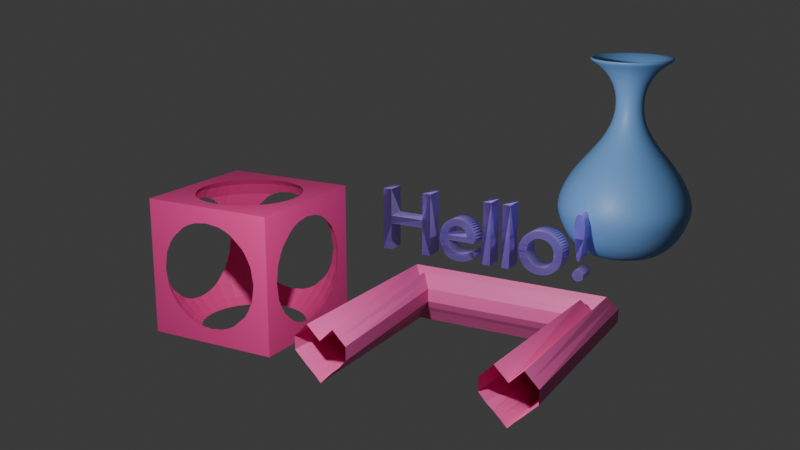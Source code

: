 # Source: lecture2.blend  (saved by Blender 5.0.119; exported with 4.5.12 LTS)
import bpy
from mathutils import Matrix  # noqa: F401  (used for matrix-valued properties, if any)

bpy.ops.wm.read_factory_settings(use_empty=True)
scene = bpy.context.scene
scene.name = 'Scene'

# ---- collections
col_collection = bpy.data.collections.new('Collection'); scene.collection.children.link(col_collection)

# ---- materials (node trees are filled in below, after node groups)
mat_material1 = bpy.data.materials.new('Material1')
mat_material_002 = bpy.data.materials.new('Material.002')
mat_material_003 = bpy.data.materials.new('Material.003')
mat_material_004 = bpy.data.materials.new('Material.004')

# ---- material node trees
mat_material1.use_nodes = True; mat_material1.node_tree.nodes.clear()
_N = mat_material1.node_tree.nodes; _L = mat_material1.node_tree.links
n0 = _N.new('ShaderNodeOutputMaterial'); n0.name = 'Material Output'; n0.location = (200, 100)
n1 = _N.new('ShaderNodeBsdfHairPrincipled'); n1.name = 'Principled Hair BSDF'; n1.location = (-200, 100)
n1.inputs[0].default_value = (0.07234, 0.04419, 1.0, 1.0)
_L.new(n1.outputs[0], n0.inputs[0])
n0.is_active_output = True
mat_material_002.use_nodes = True; mat_material_002.node_tree.nodes.clear()
_N = mat_material_002.node_tree.nodes; _L = mat_material_002.node_tree.links
n0 = _N.new('ShaderNodeBsdfPrincipled'); n0.name = 'Principled BSDF'; n0.location = (-200, 100)
n0.inputs[0].default_value = (0.1536, 0.3523, 0.7061, 1.0)
n1 = _N.new('ShaderNodeOutputMaterial'); n1.name = 'Material Output'; n1.location = (200, 100)
_L.new(n0.outputs[0], n1.inputs[0])
n1.is_active_output = True
mat_material_003.use_nodes = True; mat_material_003.node_tree.nodes.clear()
_N = mat_material_003.node_tree.nodes; _L = mat_material_003.node_tree.links
n0 = _N.new('ShaderNodeBsdfPrincipled'); n0.name = 'Principled BSDF'; n0.location = (-200, 100)
n0.inputs[0].default_value = (0.8, 0.1167, 0.3834, 1.0)
n1 = _N.new('ShaderNodeOutputMaterial'); n1.name = 'Material Output'; n1.location = (200, 100)
_L.new(n0.outputs[0], n1.inputs[0])
n1.is_active_output = True
mat_material_004.use_nodes = True; mat_material_004.node_tree.nodes.clear()
_N = mat_material_004.node_tree.nodes; _L = mat_material_004.node_tree.links
n0 = _N.new('ShaderNodeBsdfPrincipled'); n0.name = 'Principled BSDF'; n0.location = (-200, 100)
n0.inputs[0].default_value = (0.8, 0.05062, 0.2711, 1.0)
n1 = _N.new('ShaderNodeOutputMaterial'); n1.name = 'Material Output'; n1.location = (200, 100)
_L.new(n0.outputs[0], n1.inputs[0])
n1.is_active_output = True

# ---- world
world_world = bpy.data.worlds.new('World'); scene.world = world_world
world_world.use_nodes = True; world_world.node_tree.nodes.clear()
_N = world_world.node_tree.nodes; _L = world_world.node_tree.links
n0 = _N.new('ShaderNodeOutputWorld'); n0.name = 'World Output'; n0.location = (200, 100)
n1 = _N.new('ShaderNodeBackground'); n1.name = 'Background'; n1.location = (-200, 100)
n1.inputs[0].default_value = (0.05088, 0.05088, 0.05088, 1.0)
_L.new(n1.outputs[0], n0.inputs[0])
n0.is_active_output = True
world_world.color = (0.05088, 0.05088, 0.05088)
world_world.sun_shadow_jitter_overblur = 0.0

# ---- cameras
cam_camera = bpy.data.cameras.new('Camera')
cam_camera.clip_end = 100.0
cam_camera.ortho_scale = 7.314

# ---- lights
light_light = bpy.data.lights.new('Light', 'POINT')
light_light.energy = 1000.0
light_light.shadow_soft_size = 0.1

# ---- meshes
me_cube_001 = bpy.data.meshes.new('Cube.001')
me_cube_001.from_pydata([(-0.2268, -3.42e-09, 0.02545), (0.3724, -3.537e-09, 0.02633), (0.6066, -1.888e-08, 0.1405), (0.7767, -4.572e-08, 0.3403), (0.8803, -8.051e-08, 0.5992), (0.8877, -9.939e-08, 0.7397), (0.8199, -1.284e-07, 0.9555), (0.6596, -1.607e-07, 1.196), (0.4747, -1.888e-07, 1.405), (0.3271, -2.123e-07, 1.58), (0.1987, -0.0003942, 1.814), (0.1684, -0.002446, 2.084), (0.2339, -0.005563, 2.322), (0.3943, -0.009593, 2.512), (0.5552, -0.0154, 2.594), (0.5306, -0.01384, 2.641), (0.3709, -0.008987, 2.55), (0.1833, -0.004669, 2.341), (0.1155, -0.002501, 2.085), (0.1406, -0.000782, 1.798), (0.2762, -2.085e-07, 1.552), (0.4311, -1.846e-07, 1.374), (0.6096, -1.572e-07, 1.17), (0.7729, -1.242e-07, 0.9246), (0.839, -9.785e-08, 0.7283), (0.8295, -8.034e-08, 0.598), (0.7247, -4.724e-08, 0.3516), (0.5633, -2.199e-08, 0.1637), (0.3726, -9.563e-09, 0.07118), (-0.2261, -9.563e-09, 0.07118)], [(0, 1), (1, 2), (2, 3), (3, 4), (4, 5), (5, 6), (6, 7), (7, 8), (8, 9), (9, 10), (10, 11), (11, 12), (12, 13), (13, 14), (14, 15), (15, 16), (16, 17), (17, 18), (18, 19), (19, 20), (20, 21), (21, 22), (22, 23), (23, 24), (24, 25), (25, 26), (26, 27), (27, 28), (28, 29)], [])
_uv = me_cube_001.uv_layers.new(name='UVMap')
_uv.uv.foreach_set('vector', [])
me_cube_001.materials.append(mat_material_002)
me_cube_001.update()
me_cube_002 = bpy.data.meshes.new('Cube.002')
me_cube_002.from_pydata([(-1.0, -1.0, -1.0), (-1.0, -1.0, 1.0), (-1.0, 1.0, -1.0), (-1.0, 1.0, 1.0), (1.0, -1.0, -1.0), (1.0, -1.0, 1.0), (1.0, 1.0, -1.0), (1.0, 1.0, 1.0), (0.1751, 0.8804, 0.8976), (0.1751, 0.8804, -0.8976), (0.3435, 0.8293, 0.8976), (0.4039, 0.9751, 0.7052), (0.4039, 0.9751, -0.7052), (0.3435, 0.8293, -0.8976), (0.4987, 0.7463, 0.8976), (0.5864, 0.8776, 0.7052), (0.6516, 0.9751, 0.4858), (0.6516, 0.9751, -0.4858), (0.5864, 0.8776, -0.7052), (0.4987, 0.7463, -0.8976), (0.6347, 0.6347, 0.8976), (0.7463, 0.7463, 0.7052), (0.8293, 0.8293, 0.4858), (0.8804, 0.8804, 0.2476), (0.8976, 0.8976, 0.0), (0.8804, 0.8804, -0.2476), (0.8293, 0.8293, -0.4858), (0.7463, 0.7463, -0.7052), (0.6347, 0.6347, -0.8976), (0.7463, 0.4987, 0.8976), (0.8776, 0.5864, 0.7052), (0.9751, 0.6516, 0.4858), (0.9751, 0.6516, -0.4858), (0.8776, 0.5864, -0.7052), (0.7463, 0.4987, -0.8976), (0.8293, 0.3435, 0.8976), (0.9751, 0.4039, 0.7052), (0.9751, 0.4039, -0.7052), (0.8293, 0.3435, -0.8976), (0.8804, 0.1751, 0.8976), (0.8804, 0.1751, -0.8976), (0.8976, 1.892e-08, 0.8976), (0.8976, 1.892e-08, -0.8976), (0.8804, -0.1751, 0.8976), (0.8804, -0.1751, -0.8976), (0.8293, -0.3435, 0.8976), (0.9751, -0.4039, 0.7052), (0.9751, -0.4039, -0.7052), (0.8293, -0.3435, -0.8976), (0.7463, -0.4987, 0.8976), (0.8776, -0.5864, 0.7052), (0.9751, -0.6516, 0.4858), (0.9751, -0.6516, -0.4858), (0.8776, -0.5864, -0.7052), (0.7463, -0.4987, -0.8976), (0.6347, -0.6347, 0.8976), (0.7463, -0.7463, 0.7052), (0.8293, -0.8293, 0.4858), (0.8804, -0.8804, 0.2476), (0.8976, -0.8976, 0.0), (0.8804, -0.8804, -0.2476), (0.8293, -0.8293, -0.4858), (0.7463, -0.7463, -0.7052), (0.6347, -0.6347, -0.8976), (0.4987, -0.7463, 0.8976), (0.5864, -0.8776, 0.7052), (0.6516, -0.9751, 0.4858), (0.6516, -0.9751, -0.4858), (0.5864, -0.8776, -0.7052), (0.4987, -0.7463, -0.8976), (0.3435, -0.8293, 0.8976), (0.4039, -0.9751, 0.7052), (0.4039, -0.9751, -0.7052), (0.3435, -0.8293, -0.8976), (0.1751, -0.8804, 0.8976), (0.1751, -0.8804, -0.8976), (-1.892e-08, -0.8976, 0.8976), (-1.892e-08, -0.8976, -0.8976), (-0.1751, -0.8804, 0.8976), (-0.1751, -0.8804, -0.8976), (-0.3435, -0.8293, 0.8976), (-0.4039, -0.9751, 0.7052), (-0.4039, -0.9751, -0.7052), (-0.3435, -0.8293, -0.8976), (-0.4987, -0.7463, 0.8976), (-0.5864, -0.8776, 0.7052), (-0.6516, -0.9751, 0.4858), (-0.6516, -0.9751, -0.4858), (-0.5864, -0.8776, -0.7052), (-0.4987, -0.7463, -0.8976), (-0.6347, -0.6347, 0.8976), (-0.7463, -0.7463, 0.7052), (-0.8293, -0.8293, 0.4858), (-0.8804, -0.8804, 0.2476), (-0.8976, -0.8976, 0.0), (-0.8804, -0.8804, -0.2476), (-0.8293, -0.8293, -0.4858), (-0.7463, -0.7463, -0.7052), (-0.6347, -0.6347, -0.8976), (-0.7463, -0.4987, 0.8976), (-0.8776, -0.5864, 0.7052), (-0.9751, -0.6516, 0.4858), (-0.9751, -0.6516, -0.4858), (-0.8776, -0.5864, -0.7052), (-0.7463, -0.4987, -0.8976), (-0.8293, -0.3435, 0.8976), (-0.9751, -0.4039, 0.7052), (-0.9751, -0.4039, -0.7052), (-0.8293, -0.3435, -0.8976), (-0.8804, -0.1751, 0.8976), (-0.8804, -0.1751, -0.8976), (-0.8976, 3.783e-08, 0.8976), (-0.8976, 3.783e-08, -0.8976), (-0.8804, 0.1751, 0.8976), (-0.8804, 0.1751, -0.8976), (-0.8293, 0.3435, 0.8976), (-0.9751, 0.4039, 0.7052), (-0.9751, 0.4039, -0.7052), (-0.8293, 0.3435, -0.8976), (-0.7463, 0.4987, 0.8976), (-0.8776, 0.5864, 0.7052), (-0.9751, 0.6516, 0.4858), (-0.9751, 0.6516, -0.4858), (-0.8776, 0.5864, -0.7052), (-0.7463, 0.4987, -0.8976), (-0.6347, 0.6347, 0.8976), (-0.7463, 0.7463, 0.7052), (-0.8293, 0.8293, 0.4858), (-0.8804, 0.8804, 0.2476), (-0.8976, 0.8976, 0.0), (-0.8804, 0.8804, -0.2476), (-0.8293, 0.8293, -0.4858), (-0.7463, 0.7463, -0.7052), (-0.6347, 0.6347, -0.8976), (-0.4987, 0.7463, 0.8976), (-0.5864, 0.8776, 0.7052), (-0.6516, 0.9751, 0.4858), (-0.6516, 0.9751, -0.4858), (-0.5864, 0.8776, -0.7052), (-0.4987, 0.7463, -0.8976), (-0.3435, 0.8293, 0.8976), (-0.4039, 0.9751, 0.7052), (-0.4039, 0.9751, -0.7052), (-0.3435, 0.8293, -0.8976), (-0.1751, 0.8804, 0.8976), (-0.1751, 0.8804, -0.8976), (1.135e-07, 0.8976, 0.8976), (1.135e-07, 0.8976, -0.8976), (-1.0, -0.7728, 0.0), (-1.0, -0.7346, -0.2476), (-1.0, -0.7346, 0.2476), (-1.0, -0.605, -0.4858), (-1.0, -0.5418, -0.5418), (-1.0, -0.6682, -0.3871), (-1.0, -0.6682, 0.3871), (-1.0, -0.605, 0.4858), (-1.0, 1.483e-07, 0.7728), (-1.0, -0.3219, 0.7052), (-1.0, -0.4142, 0.6549), (-1.0, -0.1989, 0.7489), (-1.0, 0.3219, 0.7052), (-1.0, 0.5418, 0.5418), (-1.0, 0.4142, 0.6549), (-1.0, 0.1989, 0.7489), (-1.0, -0.3219, -0.7052), (-1.0, -0.4142, -0.6549), (-1.0, 0.1989, -0.7489), (-1.0, 0.3219, -0.7052), (-1.0, 0.4142, -0.6549), (-1.0, 1.483e-07, -0.7728), (-1.0, -0.1989, -0.7489), (-1.0, 0.6682, 0.3871), (-1.0, 0.605, 0.4858), (-1.0, 0.7728, 0.0), (-1.0, 0.7346, -0.2476), (-1.0, 0.7346, 0.2476), (-1.0, 0.6682, -0.3871), (-1.0, 0.605, -0.4858), (-0.7728, 1.0, 0.0), (-0.7346, 1.0, -0.2476), (-0.7346, 1.0, 0.2476), (-0.605, 1.0, -0.4858), (-0.5418, 1.0, -0.5418), (-0.6682, 1.0, -0.3871), (-0.6682, 1.0, 0.3871), (-0.605, 1.0, 0.4858), (3.987e-08, 1.0, 0.7728), (-0.3219, 1.0, 0.7052), (-0.4142, 1.0, 0.6549), (-0.1989, 1.0, 0.7489), (0.3219, 1.0, 0.7052), (0.5418, 1.0, 0.5418), (0.4142, 1.0, 0.6549), (0.1989, 1.0, 0.749), (-0.3219, 1.0, -0.7052), (-0.4142, 1.0, -0.6549), (0.1989, 1.0, -0.749), (0.3219, 1.0, -0.7052), (0.4142, 1.0, -0.6549), (3.987e-08, 1.0, -0.7728), (-0.1989, 1.0, -0.7489), (0.6682, 1.0, 0.3871), (0.605, 1.0, 0.4858), (0.7728, 1.0, 0.0), (0.7346, 1.0, -0.2476), (0.7346, 1.0, 0.2476), (0.6682, 1.0, -0.3871), (0.605, 1.0, -0.4858), (1.0, -0.5418, 0.5418), (1.0, -0.3219, 0.7052), (1.0, -0.4142, 0.6549), (1.0, 0.4142, 0.6549), (1.0, 0.3219, 0.7052), (1.0, 0.1989, 0.7489), (1.0, -6.697e-08, 0.7728), (1.0, -0.1989, 0.7489), (1.0, 0.5418, -0.5418), (1.0, 0.605, -0.4858), (1.0, 0.6682, -0.3871), (1.0, 0.7728, 0.0), (1.0, 0.7346, -0.2476), (1.0, 0.7346, 0.2476), (1.0, 0.6682, 0.3871), (1.0, 0.605, 0.4858), (1.0, -0.7728, 0.0), (1.0, -0.7346, -0.2476), (1.0, -0.7346, 0.2476), (1.0, -0.605, 0.4858), (1.0, -0.6682, 0.3871), (1.0, -0.605, -0.4858), (1.0, -0.6682, -0.3871), (1.0, -6.697e-08, -0.7728), (1.0, -0.3219, -0.7052), (1.0, -0.1989, -0.7489), (1.0, -0.4142, -0.6549), (1.0, 0.3219, -0.7052), (1.0, 0.4142, -0.6549), (1.0, 0.1989, -0.7489), (-0.5418, -1.0, 0.5418), (-0.3219, -1.0, 0.7052), (-0.4142, -1.0, 0.6549), (0.4142, -1.0, 0.6549), (0.3219, -1.0, 0.7052), (0.1989, -1.0, 0.7489), (-9.253e-08, -1.0, 0.7728), (-0.1989, -1.0, 0.7489), (0.5418, -1.0, -0.5418), (0.605, -1.0, -0.4858), (0.6682, -1.0, -0.3871), (0.7728, -1.0, 0.0), (0.7346, -1.0, -0.2476), (0.7346, -1.0, 0.2476), (0.6682, -1.0, 0.3871), (0.605, -1.0, 0.4858), (-0.7728, -1.0, 0.0), (-0.7346, -1.0, -0.2476), (-0.7346, -1.0, 0.2476), (-0.605, -1.0, 0.4858), (-0.6682, -1.0, 0.3871), (-0.605, -1.0, -0.4858), (-0.6682, -1.0, -0.3871), (-9.253e-08, -1.0, -0.7728), (-0.3219, -1.0, -0.7052), (-0.1989, -1.0, -0.7489), (-0.4142, -1.0, -0.6549), (0.3219, -1.0, -0.7052), (0.4142, -1.0, -0.6549), (0.1989, -1.0, -0.7489), (-0.5465, 0.5465, -1.0), (-0.2957, 0.714, -1.0), (-0.4294, 0.6426, -1.0), (-0.1508, 0.758, -1.0), (2.178e-07, 0.7728, -1.0), (0.4294, 0.6426, -1.0), (0.2957, 0.714, -1.0), (0.1508, 0.758, -1.0), (0.6426, -0.4294, -1.0), (0.6426, 0.4294, -1.0), (0.7728, -3.63e-08, -1.0), (0.758, -0.1508, -1.0), (0.758, 0.1508, -1.0), (0.714, 0.2957, -1.0), (0.714, -0.2957, -1.0), (0.5465, 0.5465, -1.0), (-0.7728, 1.36e-07, -1.0), (-0.758, -0.1508, -1.0), (-0.758, 0.1508, -1.0), (-0.6426, -0.4294, -1.0), (-0.6426, 0.4294, -1.0), (-0.5465, -0.5465, -1.0), (-0.714, -0.2957, -1.0), (-0.714, 0.2957, -1.0), (-0.4294, -0.6426, -1.0), (-0.1508, -0.758, -1.0), (-0.2957, -0.714, -1.0), (0.2957, -0.714, -1.0), (0.1508, -0.758, -1.0), (0.5465, -0.5465, -1.0), (0.4294, -0.6426, -1.0), (-8.64e-08, -0.7728, -1.0), (-0.7728, 1.36e-07, 1.0), (-0.758, 0.1508, 1.0), (-0.758, -0.1508, 1.0), (-0.6426, -0.4294, 1.0), (-0.6426, 0.4294, 1.0), (-0.5465, -0.5465, 1.0), (-0.714, -0.2957, 1.0), (-0.714, 0.2957, 1.0), (-0.1508, 0.758, 1.0), (-0.2957, 0.714, 1.0), (-0.4294, 0.6426, 1.0), (0.1508, 0.758, 1.0), (0.4294, 0.6426, 1.0), (0.2957, 0.714, 1.0), (3.987e-08, 0.7728, 1.0), (-0.5465, 0.5465, 1.0), (-0.4294, -0.6426, 1.0), (-0.1508, -0.758, 1.0), (-0.2957, -0.714, 1.0), (0.1508, -0.758, 1.0), (0.4294, -0.6426, 1.0), (0.2957, -0.714, 1.0), (-8.64e-08, -0.7728, 1.0), (0.5465, 0.5465, 1.0), (0.6426, -0.4294, 1.0), (0.6426, 0.4294, 1.0), (0.7728, -3.63e-08, 1.0), (0.758, -0.1508, 1.0), (0.758, 0.1508, 1.0), (0.714, 0.2957, 1.0), (0.714, -0.2957, 1.0), (0.5465, -0.5465, 1.0)], [], [(152, 0, 1, 3, 161, 162, 160, 163, 156, 159, 157, 158, 155, 154, 150, 148, 149, 153, 151), (161, 3, 2, 0, 152, 165, 164, 170, 169, 166, 167, 168, 177, 176, 174, 173, 175, 171, 172), (182, 2, 3, 7, 191, 192, 190, 193, 186, 189, 187, 188, 185, 184, 180, 178, 179, 183, 181), (191, 7, 6, 2, 182, 195, 194, 200, 199, 196, 197, 198, 207, 206, 204, 203, 205, 201, 202), (217, 216, 6, 7, 5, 208, 210, 209, 215, 214, 213, 212, 211, 223, 222, 221, 219, 220, 218), (227, 208, 5, 4, 6, 216, 236, 235, 237, 231, 233, 232, 234, 229, 230, 225, 224, 226, 228), (247, 246, 4, 5, 1, 238, 240, 239, 245, 244, 243, 242, 241, 253, 252, 251, 249, 250, 248), (257, 238, 1, 0, 4, 246, 266, 265, 267, 261, 263, 262, 264, 259, 260, 255, 254, 256, 258), (283, 6, 4, 297, 276, 282, 279, 278, 280, 281, 277), (4, 0, 2, 6, 283, 273, 274, 275, 272, 271, 269, 270, 268, 288, 291, 286, 284, 285, 290, 287, 289, 292, 294, 293, 299, 296, 295, 298, 297), (323, 7, 3, 1, 5, 331, 320, 321, 319, 322, 317, 318, 316, 305, 303, 306, 302, 300, 301, 307, 304, 315, 310, 309, 308, 314, 311, 313, 312), (5, 7, 323, 325, 329, 328, 326, 327, 330, 324, 331), (314, 146, 8, 311), (147, 9, 196, 199), (193, 8, 146, 186), (275, 9, 147, 272), (12, 198, 197), (311, 8, 10, 313), (196, 9, 13, 12, 197), (10, 8, 193, 190, 11), (274, 13, 9, 275), (192, 11, 190), (201, 16, 202), (17, 206, 207), (198, 12, 18, 17, 207), (313, 10, 14, 312), (13, 19, 18, 12), (11, 15, 14, 10), (273, 19, 13, 274), (202, 16, 15, 11, 192, 191), (18, 27, 26, 17), (312, 14, 20, 323), (19, 28, 27, 18), (15, 21, 20, 14), (283, 28, 19, 273), (16, 22, 21, 15), (205, 23, 22, 16, 201), (203, 24, 23, 205), (25, 24, 203, 204), (206, 17, 26, 25, 204), (23, 221, 222, 31, 22), (221, 23, 24, 219), (24, 25, 220, 219), (25, 26, 32, 218, 220), (27, 33, 32, 26), (323, 20, 29, 325), (28, 34, 33, 27), (21, 30, 29, 20), (277, 34, 28, 283), (22, 31, 30, 21), (32, 33, 37, 236, 216, 217), (325, 29, 35, 329), (34, 38, 37, 33), (30, 36, 35, 29), (281, 38, 34, 277), (31, 223, 211, 36, 30), (222, 223, 31), (32, 217, 218), (37, 235, 236), (329, 35, 39, 328), (235, 37, 38, 40, 237), (39, 35, 36, 212, 213), (280, 40, 38, 281), (211, 212, 36), (328, 39, 41, 326), (40, 42, 231, 237), (214, 41, 39, 213), (278, 42, 40, 280), (326, 41, 43, 327), (42, 44, 233, 231), (215, 43, 41, 214), (279, 44, 42, 278), (44, 48, 47, 232, 233), (45, 43, 215, 209, 46), (282, 48, 44, 279), (210, 46, 209), (47, 234, 232), (327, 43, 45, 330), (52, 230, 229), (47, 53, 52, 229, 234), (330, 45, 49, 324), (48, 54, 53, 47), (46, 50, 49, 45), (54, 48, 282, 276), (51, 50, 46, 210, 208, 227), (228, 51, 227), (297, 63, 54, 276), (51, 57, 56, 50), (226, 58, 57, 51, 228), (224, 59, 58, 226), (225, 60, 59, 224), (52, 61, 60, 225, 230), (53, 62, 61, 52), (49, 55, 331, 324), (54, 63, 62, 53), (50, 56, 55, 49), (60, 61, 67, 248, 250), (62, 68, 67, 61), (55, 64, 320, 331), (63, 69, 68, 62), (56, 65, 64, 55), (69, 63, 297, 298), (57, 66, 65, 56), (58, 251, 252, 66, 57), (251, 58, 59, 249), (59, 60, 250, 249), (66, 253, 241, 71, 65), (252, 253, 66), (67, 247, 248), (67, 68, 72, 266, 246, 247), (64, 70, 321, 320), (69, 73, 72, 68), (65, 71, 70, 64), (73, 69, 298, 295), (72, 265, 266), (70, 74, 319, 321), (265, 72, 73, 75, 267), (74, 70, 71, 242, 243), (75, 73, 295, 296), (241, 242, 71), (74, 76, 322, 319), (75, 77, 261, 267), (244, 76, 74, 243), (77, 75, 296, 299), (76, 78, 317, 322), (77, 79, 263, 261), (245, 78, 76, 244), (293, 79, 77, 299), (82, 264, 262), (78, 80, 318, 317), (79, 83, 82, 262, 263), (80, 78, 245, 239, 81), (294, 83, 79, 293), (240, 81, 239), (82, 88, 87, 259, 264), (80, 84, 316, 318), (83, 89, 88, 82), (81, 85, 84, 80), (292, 89, 83, 294), (86, 85, 81, 240, 238, 257), (258, 86, 257), (87, 260, 259), (254, 94, 93, 256), (255, 95, 94, 254), (87, 96, 95, 255, 260), (88, 97, 96, 87), (316, 84, 90, 305), (89, 98, 97, 88), (85, 91, 90, 84), (289, 98, 89, 292), (86, 92, 91, 85), (256, 93, 92, 86, 258), (98, 104, 103, 97), (91, 100, 99, 90), (287, 104, 98, 289), (92, 101, 100, 91), (93, 150, 154, 101, 92), (150, 93, 94, 148), (148, 94, 95, 149), (149, 95, 96, 102, 153), (97, 103, 102, 96), (305, 90, 99, 303), (102, 151, 153), (151, 102, 103, 107, 165, 152), (303, 99, 105, 306), (104, 108, 107, 103), (100, 106, 105, 99), (290, 108, 104, 287), (101, 155, 158, 106, 100), (155, 101, 154), (159, 109, 105, 106, 157), (285, 110, 108, 290), (157, 106, 158), (107, 164, 165), (306, 105, 109, 302), (107, 108, 110, 170, 164), (302, 109, 111, 300), (110, 112, 169, 170), (156, 111, 109, 159), (284, 112, 110, 285), (114, 112, 284, 286), (111, 113, 301, 300), (169, 112, 114, 166), (163, 113, 111, 156), (117, 168, 167), (113, 115, 307, 301), (166, 114, 118, 117, 167), (115, 113, 163, 160, 116), (118, 114, 286, 291), (162, 116, 160), (172, 121, 120, 116, 162, 161), (171, 121, 172), (122, 176, 177), (168, 117, 123, 122, 177), (115, 119, 304, 307), (118, 124, 123, 117), (116, 120, 119, 115), (124, 118, 291, 288), (176, 122, 131, 130, 174), (123, 132, 131, 122), (119, 125, 315, 304), (124, 133, 132, 123), (120, 126, 125, 119), (268, 133, 124, 288), (121, 127, 126, 120), (175, 128, 127, 121, 171), (173, 129, 128, 175), (130, 129, 173, 174), (128, 180, 184, 136, 127), (180, 128, 129, 178), (178, 129, 130, 179), (179, 130, 131, 137, 183), (132, 138, 137, 131), (125, 134, 310, 315), (133, 139, 138, 132), (126, 135, 134, 125), (139, 133, 268, 270), (127, 136, 135, 126), (181, 137, 138, 142, 195, 182), (134, 140, 309, 310), (139, 143, 142, 138), (135, 141, 140, 134), (269, 143, 139, 270), (136, 185, 188, 141, 135), (185, 136, 184), (137, 181, 183), (142, 194, 195), (140, 144, 308, 309), (142, 143, 145, 200, 194), (189, 144, 140, 141, 187), (271, 145, 143, 269), (187, 141, 188), (144, 146, 314, 308), (145, 147, 199, 200), (186, 146, 144, 189), (272, 147, 145, 271)])
_uv = me_cube_002.uv_layers.new(name='UVMap')
_uv.uv.foreach_set('vector', [0.4323, 0.05728, 0.375, 0.0, 0.625, 0.0, 0.625, 0.25, 0.5677, 0.1927, 0.5819, 0.1768, 0.5882, 0.1652, 0.5936, 0.1499, 0.5966, 0.125, 0.5936, 0.1001, 0.5882, 0.08476, 0.5819, 0.07322, 0.5607, 0.04937, 0.5484, 0.04148, 0.531, 0.03318, 0.5, 0.0284, 0.469, 0.03318, 0.4516, 0.04148, 0.4393, 0.04937, 0.5677, 0.1927, 0.625, 0.25, 0.375, 0.25, 0.375, 0.0, 0.4323, 0.05728, 0.4181, 0.07322, 0.4118, 0.08476, 0.4064, 0.1001, 0.4034, 0.125, 0.4064, 0.1499, 0.4118, 0.1652, 0.4181, 0.1768, 0.4393, 0.2006, 0.4516, 0.2085, 0.469, 0.2168, 0.5, 0.2216, 0.531, 0.2168, 0.5484, 0.2085, 0.5607, 0.2006, 0.4323, 0.3073, 0.375, 0.25, 0.625, 0.25, 0.625, 0.5, 0.5677, 0.4427, 0.5819, 0.4268, 0.5882, 0.4152, 0.5936, 0.3999, 0.5966, 0.375, 0.5936, 0.3501, 0.5882, 0.3348, 0.5819, 0.3232, 0.5607, 0.2994, 0.5484, 0.2915, 0.531, 0.2832, 0.5, 0.2784, 0.469, 0.2832, 0.4516, 0.2915, 0.4393, 0.2994, 0.5677, 0.4427, 0.625, 0.5, 0.375, 0.5, 0.375, 0.25, 0.4323, 0.3073, 0.4181, 0.3232, 0.4118, 0.3348, 0.4064, 0.3501, 0.4034, 0.375, 0.4064, 0.3999, 0.4118, 0.4152, 0.4181, 0.4268, 0.4393, 0.4506, 0.4516, 0.4585, 0.469, 0.4668, 0.5, 0.4716, 0.531, 0.4668, 0.5484, 0.4585, 0.5607, 0.4506, 0.4393, 0.5494, 0.4323, 0.5573, 0.375, 0.5, 0.625, 0.5, 0.625, 0.75, 0.5677, 0.6927, 0.5819, 0.6768, 0.5882, 0.6652, 0.5936, 0.6499, 0.5966, 0.625, 0.5936, 0.6001, 0.5882, 0.5848, 0.5819, 0.5732, 0.5607, 0.5494, 0.5484, 0.5415, 0.531, 0.5332, 0.5, 0.5284, 0.469, 0.5332, 0.4516, 0.5415, 0.5607, 0.7006, 0.5677, 0.6927, 0.625, 0.75, 0.375, 0.75, 0.375, 0.5, 0.4323, 0.5573, 0.4181, 0.5732, 0.4118, 0.5848, 0.4064, 0.6001, 0.4034, 0.625, 0.4064, 0.6499, 0.4118, 0.6652, 0.4181, 0.6768, 0.4393, 0.7006, 0.4516, 0.7085, 0.469, 0.7168, 0.5, 0.7216, 0.531, 0.7168, 0.5484, 0.7085, 0.4393, 0.7994, 0.4323, 0.8073, 0.375, 0.75, 0.625, 0.75, 0.625, 1.0, 0.5677, 0.9427, 0.5819, 0.9268, 0.5882, 0.9152, 0.5936, 0.8999, 0.5966, 0.875, 0.5936, 0.8501, 0.5882, 0.8348, 0.5819, 0.8232, 0.5607, 0.7994, 0.5484, 0.7915, 0.531, 0.7832, 0.5, 0.7784, 0.469, 0.7832, 0.4516, 0.7915, 0.5607, 0.9506, 0.5677, 0.9427, 0.625, 1.0, 0.375, 1.0, 0.375, 0.75, 0.4323, 0.8073, 0.4181, 0.8232, 0.4118, 0.8348, 0.4064, 0.8501, 0.4034, 0.875, 0.4064, 0.8999, 0.4118, 0.9152, 0.4181, 0.9268, 0.4393, 0.9506, 0.4516, 0.9585, 0.469, 0.9668, 0.5, 0.9716, 0.531, 0.9668, 0.5484, 0.9585, 0.3183, 0.5567, 0.375, 0.5, 0.375, 0.75, 0.3183, 0.6933, 0.3303, 0.6787, 0.3392, 0.662, 0.3447, 0.6438, 0.3466, 0.625, 0.3447, 0.6062, 0.3392, 0.588, 0.3303, 0.5713, 0.375, 0.75, 0.125, 0.75, 0.125, 0.5, 0.375, 0.5, 0.3183, 0.5567, 0.3037, 0.5447, 0.287, 0.5358, 0.2688, 0.5303, 0.25, 0.5284, 0.2312, 0.5303, 0.213, 0.5358, 0.1963, 0.5447, 0.1817, 0.5567, 0.1697, 0.5713, 0.1608, 0.588, 0.1553, 0.6062, 0.1534, 0.625, 0.1553, 0.6438, 0.1608, 0.662, 0.1697, 0.6787, 0.1817, 0.6933, 0.1963, 0.7053, 0.213, 0.7142, 0.2312, 0.7197, 0.25, 0.7216, 0.2688, 0.7197, 0.287, 0.7142, 0.3037, 0.7053, 0.3183, 0.6933, 0.6817, 0.5567, 0.625, 0.5, 0.875, 0.5, 0.875, 0.75, 0.625, 0.75, 0.6817, 0.6933, 0.6963, 0.7053, 0.713, 0.7142, 0.7312, 0.7197, 0.75, 0.7216, 0.7688, 0.7197, 0.787, 0.7142, 0.8037, 0.7053, 0.8183, 0.6933, 0.8303, 0.6787, 0.8392, 0.662, 0.8447, 0.6438, 0.8466, 0.625, 0.8447, 0.6062, 0.8392, 0.588, 0.8303, 0.5713, 0.8183, 0.5567, 0.8037, 0.5447, 0.787, 0.5358, 0.7688, 0.5303, 0.75, 0.5284, 0.7312, 0.5303, 0.713, 0.5358, 0.6963, 0.5447, 0.625, 0.75, 0.625, 0.5, 0.6817, 0.5567, 0.6697, 0.5713, 0.6608, 0.588, 0.6553, 0.6062, 0.6534, 0.625, 0.6553, 0.6438, 0.6608, 0.662, 0.6697, 0.6787, 0.6817, 0.6933, 0.75, 0.7905, 0.75, 0.75, 0.7188, 0.75, 0.7188, 0.7905, 0.75, 0.25, 0.7188, 0.25, 0.7188, 0.2983, 0.75, 0.2905, 0.7188, 0.7017, 0.7188, 0.75, 0.75, 0.75, 0.75, 0.7095, 0.7188, 0.2095, 0.7188, 0.25, 0.75, 0.25, 0.75, 0.2095, 0.6875, 0.3125, 0.6875, 0.3268, 0.7004, 0.3125, 0.7188, 0.7905, 0.7188, 0.75, 0.6875, 0.75, 0.6875, 0.7905, 0.7188, 0.2983, 0.7188, 0.25, 0.6875, 0.25, 0.6875, 0.3125, 0.7004, 0.3125, 0.6875, 0.75, 0.7188, 0.75, 0.7188, 0.7017, 0.7004, 0.6875, 0.6875, 0.6875, 0.6875, 0.2095, 0.6875, 0.25, 0.7188, 0.25, 0.7188, 0.2095, 0.6875, 0.6732, 0.6875, 0.6875, 0.7004, 0.6875, 0.6562, 0.5991, 0.6562, 0.625, 0.6634, 0.625, 0.6562, 0.375, 0.6562, 0.4009, 0.6634, 0.375, 0.6875, 0.3268, 0.6875, 0.3125, 0.6562, 0.3125, 0.6562, 0.375, 0.6634, 0.375, 0.6875, 0.7905, 0.6875, 0.75, 0.6562, 0.75, 0.6562, 0.7905, 0.6875, 0.25, 0.6562, 0.25, 0.6562, 0.3125, 0.6875, 0.3125, 0.6875, 0.6875, 0.6562, 0.6875, 0.6562, 0.75, 0.6875, 0.75, 0.6562, 0.2095, 0.6562, 0.25, 0.6875, 0.25, 0.6875, 0.2095, 0.6634, 0.625, 0.6562, 0.625, 0.6562, 0.6875, 0.6875, 0.6875, 0.6875, 0.6732, 0.671, 0.641, 0.6562, 0.3125, 0.625, 0.3125, 0.625, 0.375, 0.6562, 0.375, 0.6562, 0.7905, 0.6562, 0.75, 0.625, 0.75, 0.625, 0.7905, 0.6562, 0.25, 0.625, 0.25, 0.625, 0.3125, 0.6562, 0.3125, 0.6562, 0.6875, 0.625, 0.6875, 0.625, 0.75, 0.6562, 0.75, 0.625, 0.2095, 0.625, 0.25, 0.6562, 0.25, 0.6562, 0.2095, 0.6562, 0.625, 0.625, 0.625, 0.625, 0.6875, 0.6562, 0.6875, 0.6491, 0.5625, 0.625, 0.5625, 0.625, 0.625, 0.6562, 0.625, 0.6562, 0.5991, 0.6453, 0.5, 0.625, 0.5, 0.625, 0.5625, 0.6491, 0.5625, 0.625, 0.4375, 0.625, 0.5, 0.6453, 0.5, 0.6491, 0.4375, 0.6562, 0.4009, 0.6562, 0.375, 0.625, 0.375, 0.625, 0.4375, 0.6491, 0.4375, 0.625, 0.5625, 0.6009, 0.5625, 0.5938, 0.5991, 0.5938, 0.625, 0.625, 0.625, 0.6009, 0.5625, 0.625, 0.5625, 0.625, 0.5, 0.6047, 0.5, 0.625, 0.5, 0.625, 0.4375, 0.6009, 0.4375, 0.6047, 0.5, 0.625, 0.4375, 0.625, 0.375, 0.5938, 0.375, 0.5938, 0.4009, 0.6009, 0.4375, 0.625, 0.3125, 0.5938, 0.3125, 0.5938, 0.375, 0.625, 0.375, 0.625, 0.7905, 0.625, 0.75, 0.5938, 0.75, 0.5938, 0.7905, 0.625, 0.25, 0.5938, 0.25, 0.5938, 0.3125, 0.625, 0.3125, 0.625, 0.6875, 0.5938, 0.6875, 0.5938, 0.75, 0.625, 0.75, 0.5938, 0.2095, 0.5938, 0.25, 0.625, 0.25, 0.625, 0.2095, 0.625, 0.625, 0.5938, 0.625, 0.5938, 0.6875, 0.625, 0.6875, 0.5938, 0.375, 0.5938, 0.3125, 0.5625, 0.3125, 0.5625, 0.3268, 0.579, 0.359, 0.5866, 0.375, 0.5938, 0.7905, 0.5938, 0.75, 0.5625, 0.75, 0.5625, 0.7905, 0.5938, 0.25, 0.5625, 0.25, 0.5625, 0.3125, 0.5938, 0.3125, 0.5938, 0.6875, 0.5625, 0.6875, 0.5625, 0.75, 0.5938, 0.75, 0.5625, 0.2095, 0.5625, 0.25, 0.5938, 0.25, 0.5938, 0.2095, 0.5938, 0.625, 0.5866, 0.625, 0.5625, 0.6732, 0.5625, 0.6875, 0.5938, 0.6875, 0.5938, 0.5991, 0.5866, 0.625, 0.5938, 0.625, 0.5938, 0.375, 0.5866, 0.375, 0.5938, 0.4009, 0.5625, 0.3125, 0.5496, 0.3125, 0.5625, 0.3268, 0.5625, 0.7905, 0.5625, 0.75, 0.5312, 0.75, 0.5312, 0.7905, 0.5496, 0.3125, 0.5625, 0.3125, 0.5625, 0.25, 0.5312, 0.25, 0.5312, 0.2983, 0.5312, 0.75, 0.5625, 0.75, 0.5625, 0.6875, 0.5496, 0.6875, 0.5312, 0.7017, 0.5312, 0.2095, 0.5312, 0.25, 0.5625, 0.25, 0.5625, 0.2095, 0.5625, 0.6732, 0.5496, 0.6875, 0.5625, 0.6875, 0.5312, 0.7905, 0.5312, 0.75, 0.5, 0.75, 0.5, 0.7905, 0.5312, 0.25, 0.5, 0.25, 0.5, 0.2905, 0.5312, 0.2983, 0.5, 0.7095, 0.5, 0.75, 0.5312, 0.75, 0.5312, 0.7017, 0.5, 0.2095, 0.5, 0.25, 0.5312, 0.25, 0.5312, 0.2095, 0.5, 0.7905, 0.5, 0.75, 0.4688, 0.75, 0.4688, 0.7905, 0.5, 0.25, 0.4688, 0.25, 0.4687, 0.2983, 0.5, 0.2905, 0.4687, 0.7017, 0.4688, 0.75, 0.5, 0.75, 0.5, 0.7095, 0.4688, 0.2095, 0.4688, 0.25, 0.5, 0.25, 0.5, 0.2095, 0.4688, 0.25, 0.4375, 0.25, 0.4375, 0.3125, 0.4504, 0.3125, 0.4687, 0.2983, 0.4375, 0.75, 0.4688, 0.75, 0.4687, 0.7017, 0.4504, 0.6875, 0.4375, 0.6875, 0.4375, 0.2095, 0.4375, 0.25, 0.4688, 0.25, 0.4688, 0.2095, 0.4375, 0.6732, 0.4375, 0.6875, 0.4504, 0.6875, 0.4375, 0.3125, 0.4375, 0.3268, 0.4504, 0.3125, 0.4688, 0.7905, 0.4688, 0.75, 0.4375, 0.75, 0.4375, 0.7905, 0.4062, 0.375, 0.4062, 0.4009, 0.4134, 0.375, 0.4375, 0.3125, 0.4062, 0.3125, 0.4062, 0.375, 0.4134, 0.375, 0.4375, 0.3268, 0.4375, 0.7905, 0.4375, 0.75, 0.4062, 0.75, 0.4062, 0.7905, 0.4375, 0.25, 0.4062, 0.25, 0.4062, 0.3125, 0.4375, 0.3125, 0.4375, 0.6875, 0.4062, 0.6875, 0.4062, 0.75, 0.4375, 0.75, 0.4062, 0.25, 0.4375, 0.25, 0.4375, 0.2095, 0.4062, 0.2095, 0.4062, 0.625, 0.4062, 0.6875, 0.4375, 0.6875, 0.4375, 0.6732, 0.421, 0.641, 0.4134, 0.625, 0.4062, 0.5991, 0.4062, 0.625, 0.4134, 0.625, 0.375, 0.2095, 0.375, 0.25, 0.4062, 0.25, 0.4062, 0.2095, 0.4062, 0.625, 0.375, 0.625, 0.375, 0.6875, 0.4062, 0.6875, 0.3991, 0.5625, 0.375, 0.5625, 0.375, 0.625, 0.4062, 0.625, 0.4062, 0.5991, 0.3953, 0.5, 0.375, 0.5, 0.375, 0.5625, 0.3991, 0.5625, 0.3991, 0.4375, 0.375, 0.4375, 0.375, 0.5, 0.3953, 0.5, 0.4062, 0.375, 0.375, 0.375, 0.375, 0.4375, 0.3991, 0.4375, 0.4062, 0.4009, 0.4062, 0.3125, 0.375, 0.3125, 0.375, 0.375, 0.4062, 0.375, 0.4062, 0.75, 0.375, 0.75, 0.375, 0.7905, 0.4062, 0.7905, 0.4062, 0.25, 0.375, 0.25, 0.375, 0.3125, 0.4062, 0.3125, 0.4062, 0.6875, 0.375, 0.6875, 0.375, 0.75, 0.4062, 0.75, 0.375, 0.4375, 0.375, 0.375, 0.3438, 0.375, 0.3438, 0.4009, 0.3509, 0.4375, 0.375, 0.3125, 0.3438, 0.3125, 0.3438, 0.375, 0.375, 0.375, 0.375, 0.75, 0.3438, 0.75, 0.3438, 0.7905, 0.375, 0.7905, 0.375, 0.25, 0.3438, 0.25, 0.3438, 0.3125, 0.375, 0.3125, 0.375, 0.6875, 0.3438, 0.6875, 0.3438, 0.75, 0.375, 0.75, 0.3438, 0.25, 0.375, 0.25, 0.375, 0.2095, 0.3438, 0.2095, 0.375, 0.625, 0.3438, 0.625, 0.3438, 0.6875, 0.375, 0.6875, 0.375, 0.5625, 0.3509, 0.5625, 0.3438, 0.5991, 0.3438, 0.625, 0.375, 0.625, 0.3509, 0.5625, 0.375, 0.5625, 0.375, 0.5, 0.3547, 0.5, 0.375, 0.5, 0.375, 0.4375, 0.3509, 0.4375, 0.3547, 0.5, 0.3438, 0.625, 0.3366, 0.625, 0.3125, 0.6732, 0.3125, 0.6875, 0.3438, 0.6875, 0.3438, 0.5991, 0.3366, 0.625, 0.3438, 0.625, 0.3438, 0.375, 0.3366, 0.375, 0.3438, 0.4009, 0.3438, 0.375, 0.3438, 0.3125, 0.3125, 0.3125, 0.3125, 0.3268, 0.329, 0.359, 0.3366, 0.375, 0.3438, 0.75, 0.3125, 0.75, 0.3125, 0.7905, 0.3438, 0.7905, 0.3438, 0.25, 0.3125, 0.25, 0.3125, 0.3125, 0.3438, 0.3125, 0.3438, 0.6875, 0.3125, 0.6875, 0.3125, 0.75, 0.3438, 0.75, 0.3125, 0.25, 0.3438, 0.25, 0.3438, 0.2095, 0.3125, 0.2095, 0.3125, 0.3125, 0.2996, 0.3125, 0.3125, 0.3268, 0.3125, 0.75, 0.2812, 0.75, 0.2812, 0.7905, 0.3125, 0.7905, 0.2996, 0.3125, 0.3125, 0.3125, 0.3125, 0.25, 0.2812, 0.25, 0.2812, 0.2983, 0.2812, 0.75, 0.3125, 0.75, 0.3125, 0.6875, 0.2996, 0.6875, 0.2812, 0.7017, 0.2812, 0.25, 0.3125, 0.25, 0.3125, 0.2095, 0.2812, 0.2095, 0.3125, 0.6732, 0.2996, 0.6875, 0.3125, 0.6875, 0.2812, 0.75, 0.25, 0.75, 0.25, 0.7905, 0.2812, 0.7905, 0.2812, 0.25, 0.25, 0.25, 0.25, 0.2905, 0.2812, 0.2983, 0.25, 0.7095, 0.25, 0.75, 0.2812, 0.75, 0.2812, 0.7017, 0.25, 0.25, 0.2812, 0.25, 0.2812, 0.2095, 0.25, 0.2095, 0.25, 0.75, 0.2188, 0.75, 0.2188, 0.7905, 0.25, 0.7905, 0.25, 0.25, 0.2188, 0.25, 0.2188, 0.2983, 0.25, 0.2905, 0.2188, 0.7017, 0.2188, 0.75, 0.25, 0.75, 0.25, 0.7095, 0.2188, 0.2095, 0.2188, 0.25, 0.25, 0.25, 0.25, 0.2095, 0.1875, 0.3125, 0.1875, 0.3268, 0.2004, 0.3125, 0.2188, 0.75, 0.1875, 0.75, 0.1875, 0.7905, 0.2188, 0.7905, 0.2188, 0.25, 0.1875, 0.25, 0.1875, 0.3125, 0.2004, 0.3125, 0.2188, 0.2983, 0.1875, 0.75, 0.2188, 0.75, 0.2188, 0.7017, 0.2004, 0.6875, 0.1875, 0.6875, 0.1875, 0.2095, 0.1875, 0.25, 0.2188, 0.25, 0.2188, 0.2095, 0.1875, 0.6732, 0.1875, 0.6875, 0.2004, 0.6875, 0.1875, 0.3125, 0.1562, 0.3125, 0.1563, 0.375, 0.1634, 0.375, 0.1875, 0.3268, 0.1875, 0.75, 0.1563, 0.75, 0.1562, 0.7905, 0.1875, 0.7905, 0.1875, 0.25, 0.1563, 0.25, 0.1562, 0.3125, 0.1875, 0.3125, 0.1875, 0.6875, 0.1562, 0.6875, 0.1563, 0.75, 0.1875, 0.75, 0.1562, 0.2095, 0.1563, 0.25, 0.1875, 0.25, 0.1875, 0.2095, 0.1563, 0.625, 0.1562, 0.6875, 0.1875, 0.6875, 0.1875, 0.6732, 0.171, 0.641, 0.1634, 0.625, 0.1562, 0.5991, 0.1563, 0.625, 0.1634, 0.625, 0.1563, 0.375, 0.1562, 0.4009, 0.1634, 0.375, 0.1453, 0.5, 0.125, 0.5, 0.125, 0.5625, 0.1491, 0.5625, 0.1491, 0.4375, 0.125, 0.4375, 0.125, 0.5, 0.1453, 0.5, 0.1563, 0.375, 0.125, 0.375, 0.125, 0.4375, 0.1491, 0.4375, 0.1562, 0.4009, 0.1562, 0.3125, 0.125, 0.3125, 0.125, 0.375, 0.1563, 0.375, 0.1562, 0.7905, 0.1563, 0.75, 0.125, 0.75, 0.125, 0.7905, 0.1563, 0.25, 0.125, 0.25, 0.125, 0.3125, 0.1562, 0.3125, 0.1562, 0.6875, 0.125, 0.6875, 0.125, 0.75, 0.1563, 0.75, 0.125, 0.2095, 0.125, 0.25, 0.1563, 0.25, 0.1562, 0.2095, 0.1563, 0.625, 0.125, 0.625, 0.125, 0.6875, 0.1562, 0.6875, 0.1491, 0.5625, 0.125, 0.5625, 0.125, 0.625, 0.1563, 0.625, 0.1562, 0.5991, 0.125, 0.25, 0.09375, 0.25, 0.09375, 0.3125, 0.125, 0.3125, 0.125, 0.6875, 0.09375, 0.6875, 0.09375, 0.75, 0.125, 0.75, 0.09375, 0.2095, 0.09375, 0.25, 0.125, 0.25, 0.125, 0.2095, 0.125, 0.625, 0.09375, 0.625, 0.09375, 0.6875, 0.125, 0.6875, 0.125, 0.5625, 0.1009, 0.5625, 0.09375, 0.5991, 0.09375, 0.625, 0.125, 0.625, 0.1009, 0.5625, 0.125, 0.5625, 0.125, 0.5, 0.1047, 0.5, 0.1047, 0.5, 0.125, 0.5, 0.125, 0.4375, 0.1009, 0.4375, 0.1009, 0.4375, 0.125, 0.4375, 0.125, 0.375, 0.09375, 0.375, 0.09375, 0.4009, 0.125, 0.3125, 0.09375, 0.3125, 0.09375, 0.375, 0.125, 0.375, 0.125, 0.7905, 0.125, 0.75, 0.09375, 0.75, 0.09375, 0.7905, 0.09375, 0.375, 0.08658, 0.375, 0.09375, 0.4009, 0.08658, 0.375, 0.09375, 0.375, 0.09375, 0.3125, 0.0625, 0.3125, 0.0625, 0.3268, 0.07902, 0.359, 0.09375, 0.7905, 0.09375, 0.75, 0.0625, 0.75, 0.0625, 0.7905, 0.09375, 0.25, 0.0625, 0.25, 0.0625, 0.3125, 0.09375, 0.3125, 0.09375, 0.6875, 0.0625, 0.6875, 0.0625, 0.75, 0.09375, 0.75, 0.0625, 0.2095, 0.0625, 0.25, 0.09375, 0.25, 0.09375, 0.2095, 0.09375, 0.625, 0.08658, 0.625, 0.0625, 0.6732, 0.0625, 0.6875, 0.09375, 0.6875, 0.08658, 0.625, 0.09375, 0.625, 0.09375, 0.5991, 0.03125, 0.7017, 0.03125, 0.75, 0.0625, 0.75, 0.0625, 0.6875, 0.04956, 0.6875, 0.03125, 0.2095, 0.03125, 0.25, 0.0625, 0.25, 0.0625, 0.2095, 0.04956, 0.6875, 0.0625, 0.6875, 0.0625, 0.6732, 0.0625, 0.3125, 0.04956, 0.3125, 0.0625, 0.3268, 0.0625, 0.7905, 0.0625, 0.75, 0.03125, 0.75, 0.03125, 0.7905, 0.0625, 0.3125, 0.0625, 0.25, 0.03125, 0.25, 0.03125, 0.2983, 0.04956, 0.3125, 0.03125, 0.7905, 0.03125, 0.75, 0.0, 0.75, 0.0, 0.7905, 0.03125, 0.25, 0.0, 0.25, 0.0, 0.2905, 0.03125, 0.2983, 0.0, 0.7095, 0.0, 0.75, 0.03125, 0.75, 0.03125, 0.7017, 0.0, 0.2095, 0.0, 0.25, 0.03125, 0.25, 0.03125, 0.2095, 0.9688, 0.25, 1.0, 0.25, 1.0, 0.2095, 0.9688, 0.2095, 1.0, 0.75, 0.9688, 0.75, 0.9688, 0.7905, 1.0, 0.7905, 1.0, 0.2905, 1.0, 0.25, 0.9688, 0.25, 0.9688, 0.2983, 0.9688, 0.7017, 0.9688, 0.75, 1.0, 0.75, 1.0, 0.7095, 0.9375, 0.3125, 0.9375, 0.3268, 0.9504, 0.3125, 0.9688, 0.75, 0.9375, 0.75, 0.9375, 0.7905, 0.9688, 0.7905, 0.9688, 0.2983, 0.9688, 0.25, 0.9375, 0.25, 0.9375, 0.3125, 0.9504, 0.3125, 0.9375, 0.75, 0.9688, 0.75, 0.9688, 0.7017, 0.9504, 0.6875, 0.9375, 0.6875, 0.9375, 0.25, 0.9688, 0.25, 0.9688, 0.2095, 0.9375, 0.2095, 0.9375, 0.6732, 0.9375, 0.6875, 0.9504, 0.6875, 0.9134, 0.625, 0.9062, 0.625, 0.9062, 0.6875, 0.9375, 0.6875, 0.9375, 0.6732, 0.921, 0.641, 0.9062, 0.5991, 0.9062, 0.625, 0.9134, 0.625, 0.9062, 0.375, 0.9062, 0.4009, 0.9134, 0.375, 0.9375, 0.3268, 0.9375, 0.3125, 0.9062, 0.3125, 0.9062, 0.375, 0.9134, 0.375, 0.9375, 0.75, 0.9062, 0.75, 0.9062, 0.7905, 0.9375, 0.7905, 0.9375, 0.25, 0.9062, 0.25, 0.9062, 0.3125, 0.9375, 0.3125, 0.9375, 0.6875, 0.9062, 0.6875, 0.9062, 0.75, 0.9375, 0.75, 0.9062, 0.25, 0.9375, 0.25, 0.9375, 0.2095, 0.9062, 0.2095, 0.9062, 0.4009, 0.9062, 0.375, 0.875, 0.375, 0.875, 0.4375, 0.8991, 0.4375, 0.9062, 0.3125, 0.875, 0.3125, 0.875, 0.375, 0.9062, 0.375, 0.9062, 0.75, 0.875, 0.75, 0.875, 0.7905, 0.9062, 0.7905, 0.9062, 0.25, 0.875, 0.25, 0.875, 0.3125, 0.9062, 0.3125, 0.9062, 0.6875, 0.875, 0.6875, 0.875, 0.75, 0.9062, 0.75, 0.875, 0.2095, 0.875, 0.25, 0.9062, 0.25, 0.9062, 0.2095, 0.9062, 0.625, 0.875, 0.625, 0.875, 0.6875, 0.9062, 0.6875, 0.8991, 0.5625, 0.875, 0.5625, 0.875, 0.625, 0.9062, 0.625, 0.9062, 0.5991, 0.8953, 0.5, 0.875, 0.5, 0.875, 0.5625, 0.8991, 0.5625, 0.875, 0.4375, 0.875, 0.5, 0.8953, 0.5, 0.8991, 0.4375, 0.875, 0.5625, 0.8509, 0.5625, 0.8438, 0.5991, 0.8438, 0.625, 0.875, 0.625, 0.8509, 0.5625, 0.875, 0.5625, 0.875, 0.5, 0.8547, 0.5, 0.8547, 0.5, 0.875, 0.5, 0.875, 0.4375, 0.8509, 0.4375, 0.8509, 0.4375, 0.875, 0.4375, 0.875, 0.375, 0.8438, 0.375, 0.8438, 0.4009, 0.875, 0.3125, 0.8437, 0.3125, 0.8438, 0.375, 0.875, 0.375, 0.875, 0.75, 0.8438, 0.75, 0.8437, 0.7905, 0.875, 0.7905, 0.875, 0.25, 0.8438, 0.25, 0.8437, 0.3125, 0.875, 0.3125, 0.875, 0.6875, 0.8437, 0.6875, 0.8438, 0.75, 0.875, 0.75, 0.8438, 0.25, 0.875, 0.25, 0.875, 0.2095, 0.8437, 0.2095, 0.875, 0.625, 0.8438, 0.625, 0.8437, 0.6875, 0.875, 0.6875, 0.8366, 0.375, 0.8438, 0.375, 0.8437, 0.3125, 0.8125, 0.3125, 0.8125, 0.3268, 0.829, 0.359, 0.8438, 0.75, 0.8125, 0.75, 0.8125, 0.7905, 0.8437, 0.7905, 0.8438, 0.25, 0.8125, 0.25, 0.8125, 0.3125, 0.8437, 0.3125, 0.8437, 0.6875, 0.8125, 0.6875, 0.8125, 0.75, 0.8438, 0.75, 0.8125, 0.2095, 0.8125, 0.25, 0.8438, 0.25, 0.8437, 0.2095, 0.8438, 0.625, 0.8366, 0.625, 0.8125, 0.6732, 0.8125, 0.6875, 0.8437, 0.6875, 0.8366, 0.625, 0.8438, 0.625, 0.8438, 0.5991, 0.8438, 0.375, 0.8366, 0.375, 0.8438, 0.4009, 0.8125, 0.3125, 0.7996, 0.3125, 0.8125, 0.3268, 0.8125, 0.75, 0.7812, 0.75, 0.7812, 0.7905, 0.8125, 0.7905, 0.8125, 0.3125, 0.8125, 0.25, 0.7812, 0.25, 0.7812, 0.2983, 0.7996, 0.3125, 0.7812, 0.7017, 0.7812, 0.75, 0.8125, 0.75, 0.8125, 0.6875, 0.7996, 0.6875, 0.7812, 0.2095, 0.7812, 0.25, 0.8125, 0.25, 0.8125, 0.2095, 0.7996, 0.6875, 0.8125, 0.6875, 0.8125, 0.6732, 0.7812, 0.75, 0.75, 0.75, 0.75, 0.7905, 0.7812, 0.7905, 0.7812, 0.25, 0.75, 0.25, 0.75, 0.2905, 0.7812, 0.2983, 0.75, 0.7095, 0.75, 0.75, 0.7812, 0.75, 0.7812, 0.7017, 0.75, 0.2095, 0.75, 0.25, 0.7812, 0.25, 0.7812, 0.2095])
me_cube_002.materials.append(mat_material_004)
me_cube_002.update()

# ---- curves / text
txt_text = bpy.data.curves.new('Text', 'FONT')
txt_text.dimensions = '2D'
txt_text.body = 'Hello!'
txt_text.materials.append(mat_material1)
txt_text.extrude = 0.1
cu_plane = bpy.data.curves.new('Plane', 'CURVE')
cu_plane.dimensions = '3D'
_sp = cu_plane.splines.new('POLY'); _sp.points.add(15)
_sp.points.foreach_set('co', [-0.7332, 0.8773, 0.0, 0.0, -0.2226, 0.375, 0.0, 0.0, 0.2792, 0.8775, 0.0, 0.0, 0.5365, 0.6181, 0.0, 0.0, 0.7824, 0.3745, 0.0, 0.0, 0.7794, -0.1287, 0.0, 0.0, 0.5108, -0.3955, 0.0, 0.0, 0.2736, -0.6319, 0.0, 0.0, 0.005874, -0.8801, 0.0, 0.0, -0.2298, -1.135, 0.0, 0.0, -0.4951, -0.8634, 0.0, 0.0, -0.7318, -0.632, 0.0, 0.0, -0.9656, -0.4403, 0.0, 0.0, -1.236, -0.129, 0.0, 0.0, -1.238, 0.3741, 0.0, 0.0, -0.9857, 0.6157, 0.0, 0.0])
_sp.order_v = 0
_sp.resolution_v = 0
_sp.use_cyclic_u = True
_sp.use_endpoint_u = True
_sp.use_smooth = False
cu_plane.bevel_mode = 'OBJECT'
cu_plane.fill_mode = 'FULL'
cu_plane.use_fill_caps = True
cu_plane_001 = bpy.data.curves.new('Plane.001', 'CURVE')
cu_plane_001.dimensions = '3D'
_sp = cu_plane_001.splines.new('POLY'); _sp.points.add(3)
_sp.points.foreach_set('co', [3.082, -1.784, -0.4968, 0.0, 3.082, 0.2159, -0.4968, 0.0, 1.082, 0.2159, -0.4968, 0.0, 1.082, -1.784, -0.4968, 0.0])
_sp.order_v = 0
_sp.resolution_v = 0
_sp.use_endpoint_u = True
_sp.use_smooth = False
cu_plane_001.materials.append(mat_material_003)
cu_plane_001.bevel_mode = 'OBJECT'
cu_plane_001.fill_mode = 'FULL'

# ---- objects
ob_light = bpy.data.objects.new('Light', light_light)
ob_camera = bpy.data.objects.new('Camera', cam_camera)
ob_text = bpy.data.objects.new('text', txt_text)
ob_cube_line = bpy.data.objects.new('cube-line', me_cube_001)
ob_heartform = bpy.data.objects.new('heartform', cu_plane)
ob_curve = bpy.data.objects.new('curve', cu_plane_001)
ob_cube = bpy.data.objects.new('cube', me_cube_002)

# ---- transforms, parenting, visibility, modifiers, constraints
ob_light.location = (2.959, -3.393, 2.997)
ob_light.rotation_euler = (0.6503, 0.05522, 1.866)
ob_light.lock_rotations_4d = False
ob_light.empty_display_type = 'ARROWS'
ob_light.color = (0.0, 0.0, 0.0, 0.0)
ob_light.lineart.crease_threshold = 0.0
ob_camera.location = (7.189, -8.707, 3.754)
ob_camera.rotation_euler = (1.292, -1.663e-06, 0.5166)
ob_camera.scale = (1.0, 1.0, 1.0)
ob_camera.lock_rotations_4d = False
ob_camera.empty_display_type = 'ARROWS'
ob_camera.color = (0.0, 0.0, 0.0, 0.0)
ob_camera.display_type = 'WIRE'
ob_camera.lineart.crease_threshold = 0.0
ob_text.location = (1.168, 1.5, 0.1335)
ob_text.rotation_euler = (1.571, 0.0, 0.0)
ob_cube_line.location = (3.685, 2.2, 0.2)
ob_cube_line.scale = (0.8007, 0.8007, 0.8007)
_m = ob_cube_line.modifiers.new('Screw', 'SCREW')
_m = ob_cube_line.modifiers.new('Subdivision', 'SUBSURF')
_m.levels = 2
ob_heartform.location = (0.1632, 0.08863, -0.0637)
ob_heartform.scale = (0.274, 0.274, 0.274)
ob_curve.location = (0.7514, 0.9155, 0.3497)
ob_cube.location = (0.3231, 0.226, 0.1993)
ob_cube.scale = (0.7179, 0.7179, 0.7179)
cu_plane_001.bevel_object = ob_heartform

# ---- collection membership
col_collection.objects.link(ob_light)
col_collection.objects.link(ob_camera)
col_collection.objects.link(ob_text)
col_collection.objects.link(ob_cube_line)
col_collection.objects.link(ob_heartform)
col_collection.objects.link(ob_curve)
col_collection.objects.link(ob_cube)

# ---- scene / render settings (as saved in the file)
scene.camera = ob_camera
scene.frame_start = 1; scene.frame_end = 250; scene.frame_set(1)
scene.render.engine = 'BLENDER_EEVEE_NEXT'
scene.render.image_settings.file_format = 'JPEG'
scene.render.image_settings.color_mode = 'RGB'
scene.render.bake_bias = 0.0
scene.render.bake_samples = 0
scene.cycles.sampling_pattern = 'TABULATED_SOBOL'
scene.eevee.use_volume_custom_range = False
bpy.context.view_layer.update()
